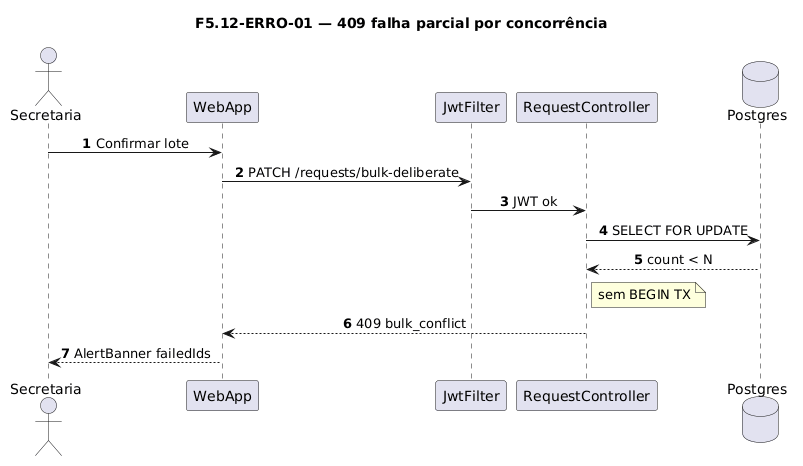

The diagram above was rendered by PlantUML. Its source (embedded in the PNG):
@startuml
title F5.12-ERRO-01 — 409 falha parcial por concorrência
skinparam sequenceMessageAlign center
skinparam responseMessageBelowArrow true
skinparam maxMessageSize 220
autonumber

actor "Secretaria" as Sec
participant "WebApp" as WebApp
participant "JwtFilter" as Jwt
participant "RequestController" as Ctrl
database "Postgres" as Postgres

Sec -> WebApp: Confirmar lote
WebApp -> Jwt: PATCH /requests/bulk-deliberate
Jwt -> Ctrl: JWT ok
Ctrl -> Postgres: SELECT FOR UPDATE
Postgres --> Ctrl: count < N
note right of Ctrl
  sem BEGIN TX
end note
Ctrl --> WebApp: 409 bulk_conflict
WebApp --> Sec: AlertBanner failedIds
@enduml